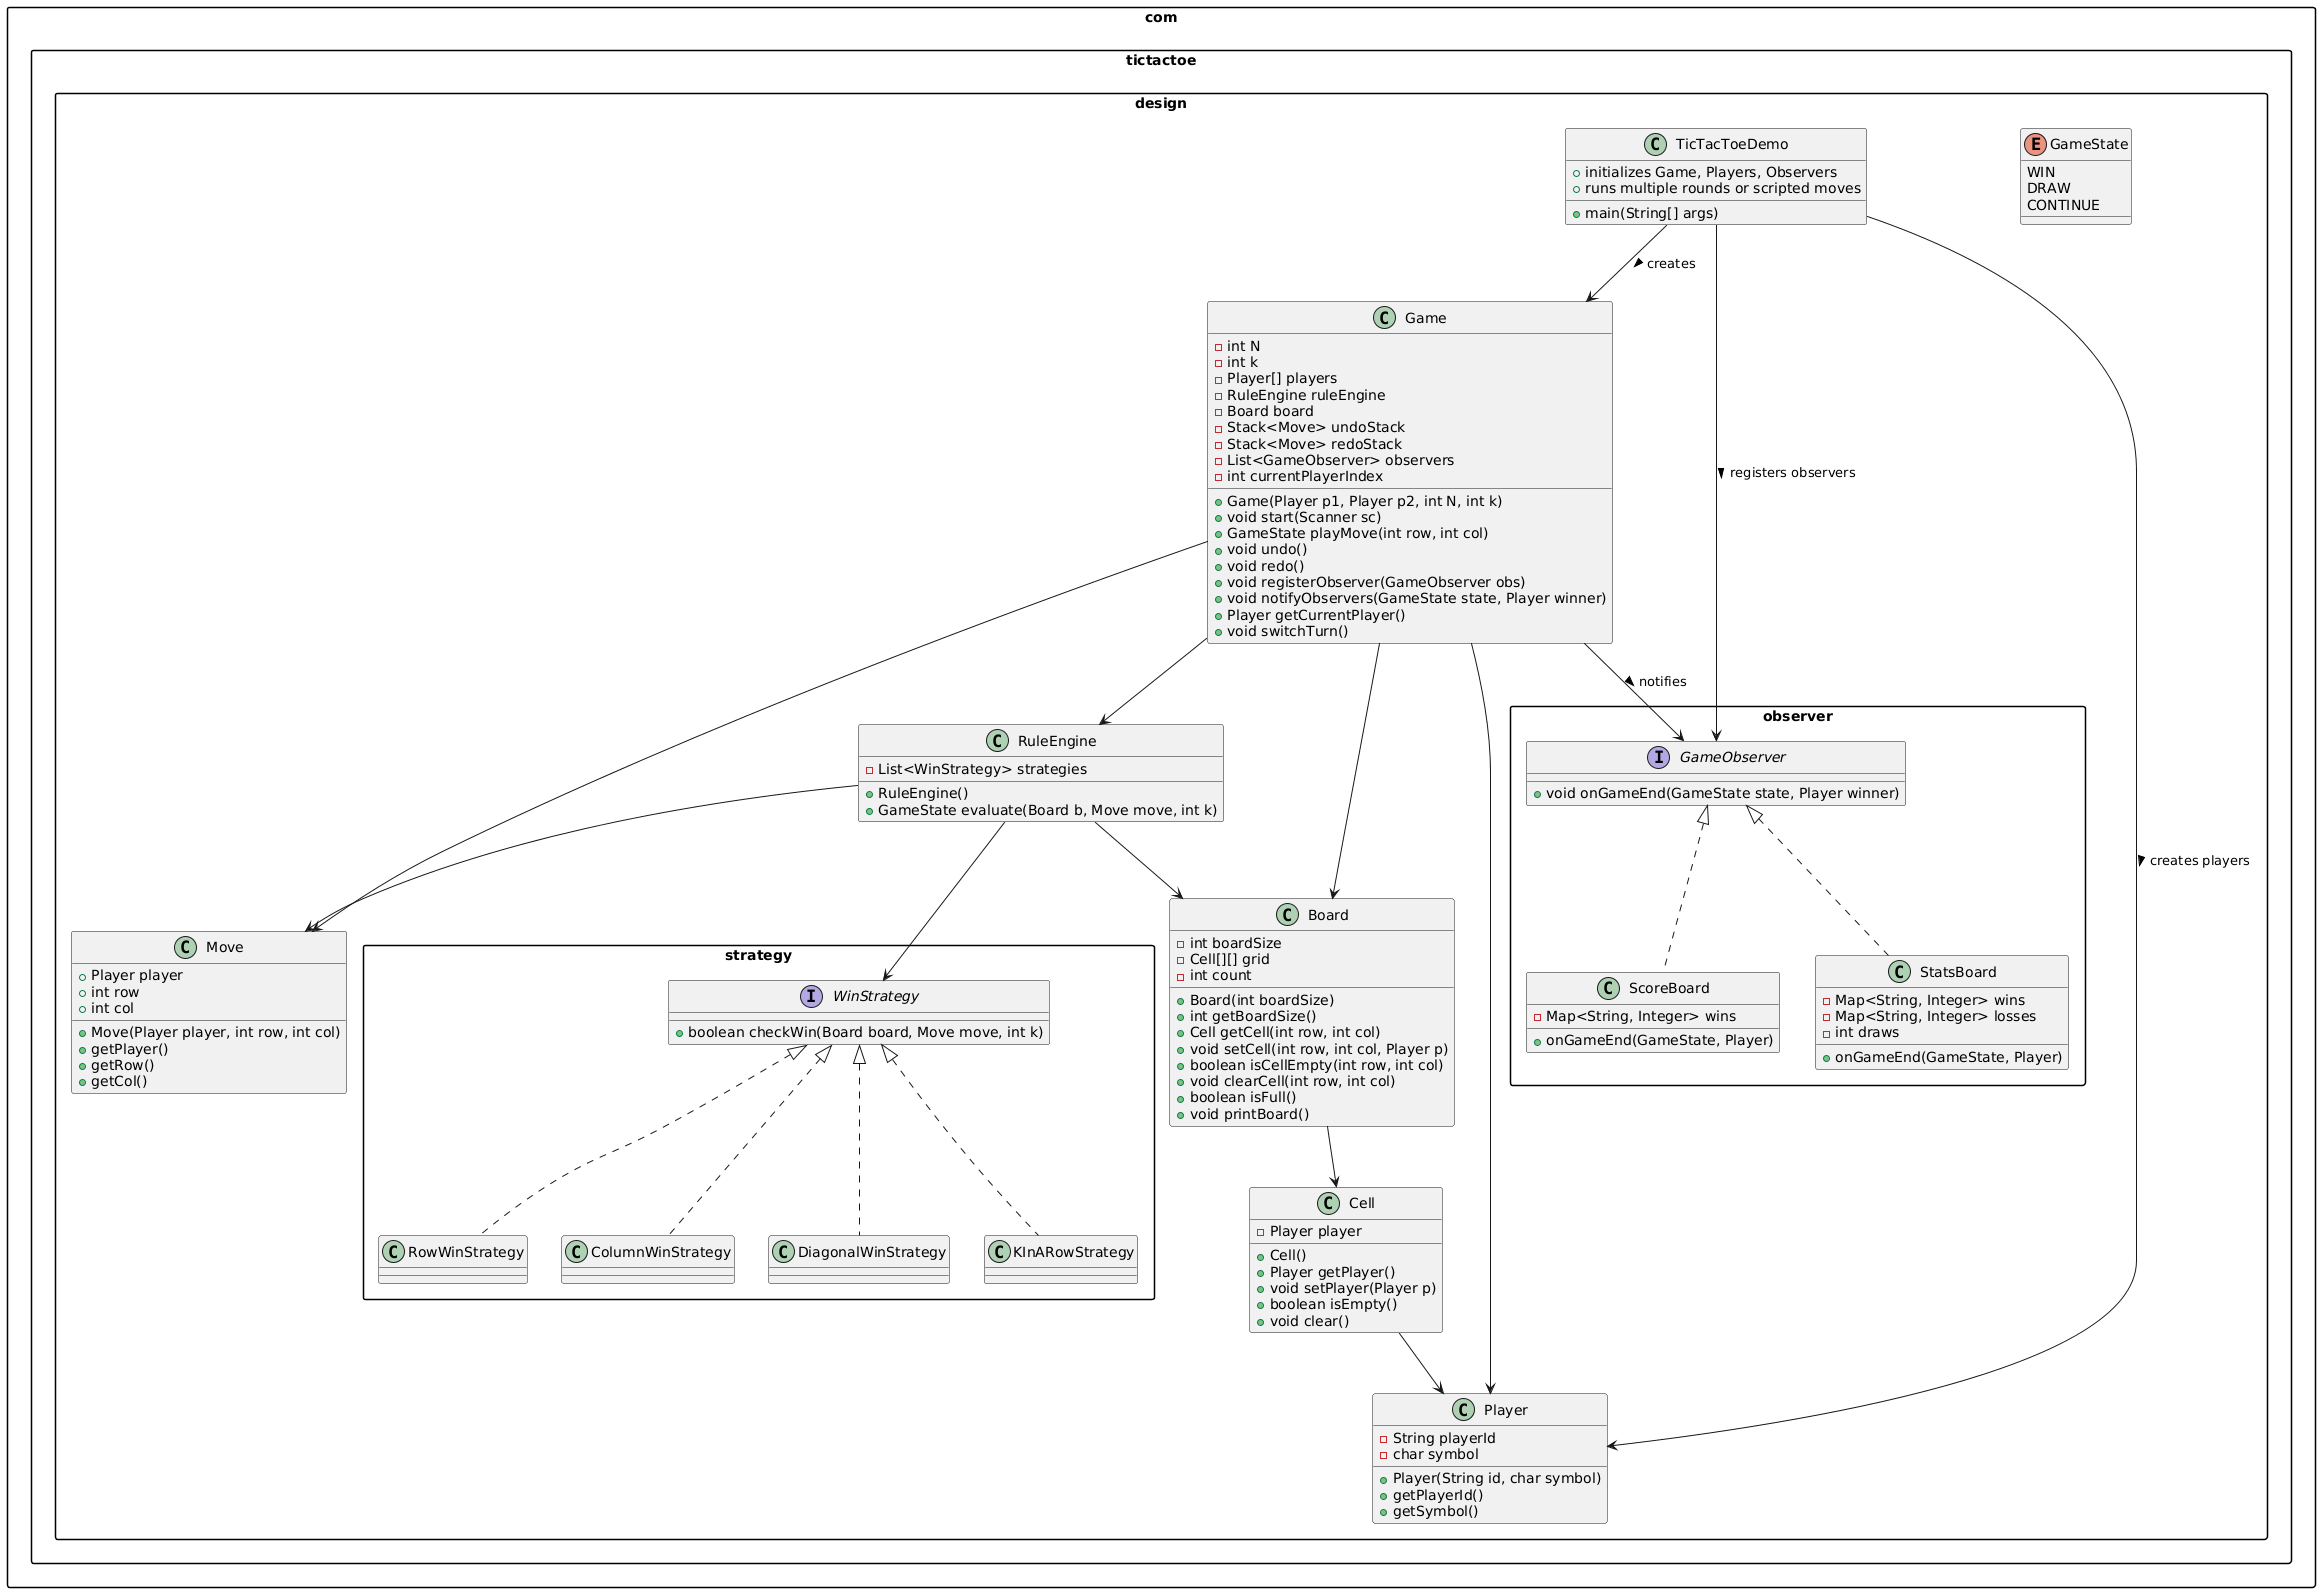

The diagram above was rendered by PlantUML. Its source (embedded in the PNG):
@startuml
skinparam packageStyle rectangle
skinparam classAttributeIconVisibility true

' ===========================
'        PACKAGES
' ===========================
package "com.tictactoe.design" {

    class TicTacToeDemo {
        + main(String[] args)
        + initializes Game, Players, Observers
        + runs multiple rounds or scripted moves
    }

    class Game {
        - int N
        - int k
        - Player[] players
        - RuleEngine ruleEngine
        - Board board
        - Stack<Move> undoStack
        - Stack<Move> redoStack
        - List<GameObserver> observers
        - int currentPlayerIndex
        + Game(Player p1, Player p2, int N, int k)
        + void start(Scanner sc)
        + GameState playMove(int row, int col)
        + void undo()
        + void redo()
        + void registerObserver(GameObserver obs)
        + void notifyObservers(GameState state, Player winner)
        + Player getCurrentPlayer()
        + void switchTurn()
    }

    class Board {
        - int boardSize
        - Cell[][] grid
        - int count
        + Board(int boardSize)
        + int getBoardSize()
        + Cell getCell(int row, int col)
        + void setCell(int row, int col, Player p)
        + boolean isCellEmpty(int row, int col)
        + void clearCell(int row, int col)
        + boolean isFull()
        + void printBoard()
    }

    class Cell {
        - Player player
        + Cell()
        + Player getPlayer()
        + void setPlayer(Player p)
        + boolean isEmpty()
        + void clear()
    }

    class Move {
        + Player player
        + int row
        + int col
        + Move(Player player, int row, int col)
        + getPlayer()
        + getRow()
        + getCol()
    }

    class Player {
        - String playerId
        - char symbol
        + Player(String id, char symbol)
        + getPlayerId()
        + getSymbol()
    }

    enum GameState {
        WIN
        DRAW
        CONTINUE
    }

    class RuleEngine {
        - List<WinStrategy> strategies
        + RuleEngine()
        + GameState evaluate(Board b, Move move, int k)
    }

}


' ===========================
'     STRATEGY PACKAGE
' ===========================
package "com.tictactoe.design.strategy" {

    interface WinStrategy {
        + boolean checkWin(Board board, Move move, int k)
    }

    class RowWinStrategy
    class ColumnWinStrategy
    class DiagonalWinStrategy
    class KInARowStrategy

    WinStrategy <|.. RowWinStrategy
    WinStrategy <|.. ColumnWinStrategy
    WinStrategy <|.. DiagonalWinStrategy
    WinStrategy <|.. KInARowStrategy
}


' ===========================
'     OBSERVER PACKAGE
' ===========================
package "com.tictactoe.design.observer" {

    interface GameObserver {
        + void onGameEnd(GameState state, Player winner)
    }

    class ScoreBoard {
        - Map<String, Integer> wins
        + onGameEnd(GameState, Player)
    }

    class StatsBoard {
        - Map<String, Integer> wins
        - Map<String, Integer> losses
        - int draws
        + onGameEnd(GameState, Player)
    }

    GameObserver <|.. ScoreBoard
    GameObserver <|.. StatsBoard
}


' ===========================
'     RELATIONSHIPS
' ===========================

TicTacToeDemo --> Game : creates >
TicTacToeDemo --> Player : creates players >
TicTacToeDemo --> GameObserver : registers observers >

Game --> Board
Game --> RuleEngine
Game --> Player
Game --> Move
Game --> GameObserver : notifies >

Board --> Cell
Cell --> Player
RuleEngine --> WinStrategy
RuleEngine --> Move
RuleEngine --> Board
@enduml